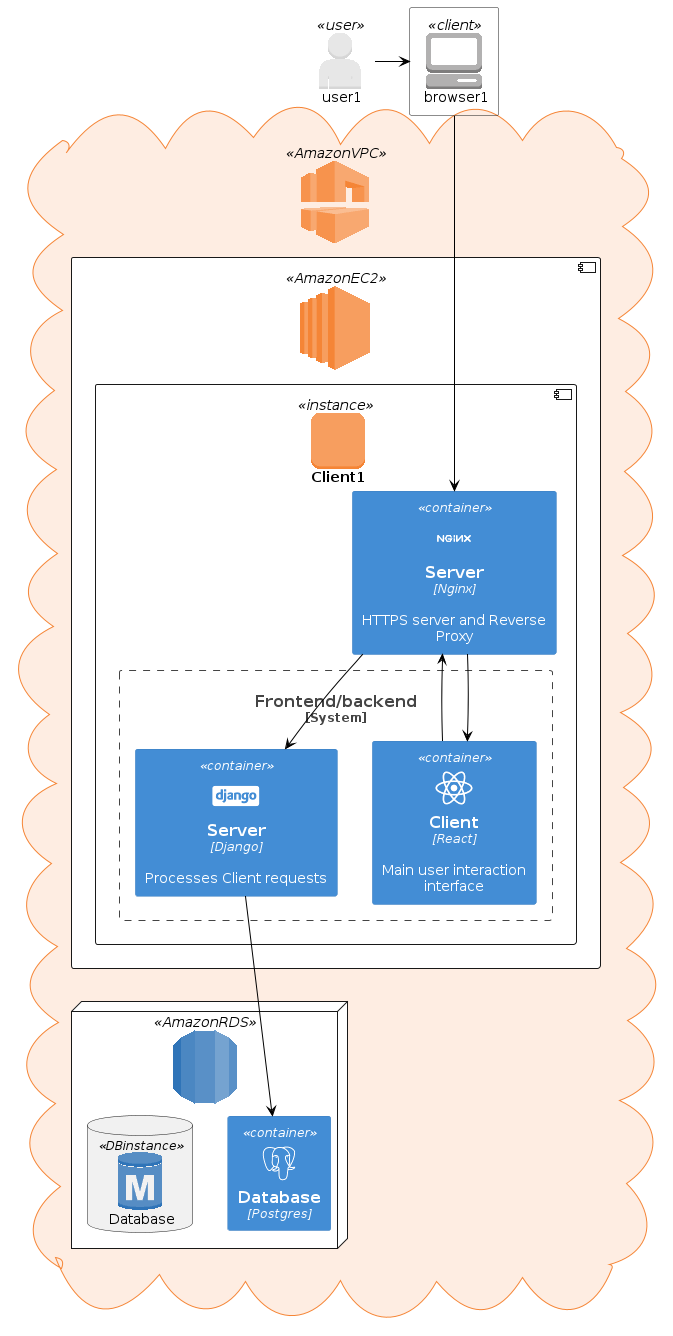

The diagram above was rendered by PlantUML. Its source (embedded in the PNG):
@startuml

!define AWSPUML https://raw.githubusercontent.com/milo-minderbinder/AWS-PlantUML/release/18-2-22/dist

!define DEVICONS2 https://raw.githubusercontent.com/tupadr3/plantuml-icon-font-sprites/master/devicons2

!define DEVICONS https://raw.githubusercontent.com/tupadr3/plantuml-icon-font-sprites/master/devicons

  

!includeurl AWSPUML/common.puml

!includeurl AWSPUML/General/AWScloud/AWScloud.puml

!includeurl AWSPUML/General/client/client.puml

!includeurl AWSPUML/General/user/user.puml

!includeurl AWSPUML/SDKs/Python/Python.puml

!includeurl AWSPUML/Compute/AmazonEC2/AmazonEC2.puml

!includeurl AWSPUML/Compute/AmazonEC2/instance/instance.puml

!includeurl AWSPUML/Storage/AmazonS3/AmazonS3.puml

!includeurl AWSPUML/Storage/AmazonS3/bucket/bucket.puml

!includeurl AWSPUML/Database/AmazonRDS/AmazonRDS.puml

!includeurl AWSPUML/Database/AmazonRDS/DBinstance/DBinstance.puml

!includeurl AWSPUML/NetworkingContentDelivery/AmazonVPC/AmazonVPC.puml

!includeurl AWSPUML/NetworkingContentDelivery/ElasticLoadBalancing/ElasticLoadBalancing.puml

!includeurl AWSPUML/ManagementTools/AmazonCloudWatch/AmazonCloudWatch.puml

!includeurl AWSPUML/Compute/AmazonEC2/AutoScaling/AutoScaling.puml

!includeurl AWSPUML/SecurityIdentityCompliance/AWSIAM/AWSIAM.puml

  

!include DEVICONS2/django.puml

!include https://raw.githubusercontent.com/plantuml-stdlib/C4-PlantUML/master/C4_Container.puml

!include DEVICONS/react.puml

!include DEVICONS/postgresql.puml

!include DEVICONS/nginx.puml

skinparam componentArrowColor Black

skinparam componentBackgroundColor White

skinparam nodeBackgroundColor White

skinparam agentBackgroundColor Transparent

skinparam artifactBackgroundColor White


USER(user1, user1)
CLIENT(browser1, browser1)
AMAZONVPC(vpc) {

    AMAZONEC2(ec2)  {
        INSTANCE(instancia1,Client1) {
            Container(nginxServer, "Server", "Nginx", "HTTPS server and Reverse Proxy", $sprite="nginx")

            System_Boundary(c0,"Frontend/backend") {
                Container(web_client1, "Client", "React", "Main user interaction interface", $sprite="react")
                Container(web_server, "Server", "Django", "Processes Client requests", $sprite="django")
            }
        }
    }

    AMAZONRDS(rds) {
        Container(BD, "Database", "Postgres", "", $sprite="postgresql")
        DBINSTANCE(banco,Database)
    }
}

user1 -> browser1

browser1 -d-> nginxServer

nginxServer -d-> web_client1
nginxServer -d-> web_server

web_server -d--> BD

web_client1 --> nginxServer


@enduml